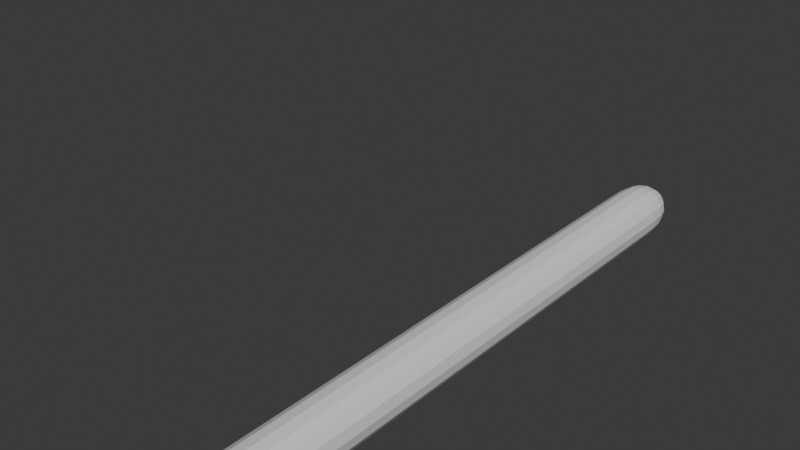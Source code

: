 # Source: ProceduralLeg.blend  (saved by Blender 4.5.87; exported with 4.5.12 LTS)
import bpy
from mathutils import Matrix  # noqa: F401  (used for matrix-valued properties, if any)

bpy.ops.wm.read_factory_settings(use_empty=True)
scene = bpy.context.scene
scene.name = 'Scene'

# ---- collections
col_collection = bpy.data.collections.new('Collection'); scene.collection.children.link(col_collection)

# ---- materials (node trees are filled in below, after node groups)
mat_material = bpy.data.materials.new('Material')
mat_material.alpha_threshold = 0.0
mat_material.roughness = 0.5
mat_material.line_color = (0.0, 0.0, 0.0, 1.0)

# ---- material node trees
mat_material.use_nodes = True; mat_material.node_tree.nodes.clear()
_N = mat_material.node_tree.nodes; _L = mat_material.node_tree.links
n0 = _N.new('ShaderNodeOutputMaterial'); n0.name = 'Material Output'; n0.location = (200, 100)
n1 = _N.new('ShaderNodeBsdfPrincipled'); n1.name = 'Principled BSDF'; n1.location = (-200, 100)
n1.inputs[3].default_value = 1.45
_L.new(n1.outputs[0], n0.inputs[0])
n0.is_active_output = True

# ---- world
world_world = bpy.data.worlds.new('World'); scene.world = world_world
world_world.use_nodes = True; world_world.node_tree.nodes.clear()
_N = world_world.node_tree.nodes; _L = world_world.node_tree.links
n0 = _N.new('ShaderNodeOutputWorld'); n0.name = 'World Output'; n0.location = (200, 100)
n1 = _N.new('ShaderNodeBackground'); n1.name = 'Background'; n1.location = (-200, 100)
n1.inputs[0].default_value = (0.05088, 0.05088, 0.05088, 1.0)
_L.new(n1.outputs[0], n0.inputs[0])
n0.is_active_output = True
world_world.color = (0.05088, 0.05088, 0.05088)
world_world.sun_shadow_jitter_overblur = 0.0

# ---- meshes
me_cube = bpy.data.meshes.new('Cube')
me_cube.from_pydata([(1.0, 11.78, 1.0), (1.0, 11.78, -1.0), (1.0, -11.78, 1.0), (1.0, -11.78, -1.0), (-1.0, 11.78, 1.0), (-1.0, 11.78, -1.0), (-1.0, -11.78, 1.0), (-1.0, -11.78, -1.0), (-1.0, 9.642, -1.0), (-1.0, 7.499, -1.0), (-1.0, 5.356, -1.0), (-1.0, 3.214, -1.0), (-1.0, 1.071, -1.0), (-1.0, -1.071, -1.0), (-1.0, -3.214, -1.0), (-1.0, -5.356, -1.0), (-1.0, -7.499, -1.0), (-1.0, -9.642, -1.0), (1.0, 9.642, 1.0), (1.0, 7.499, 1.0), (1.0, 5.356, 1.0), (1.0, 3.214, 1.0), (1.0, 1.071, 1.0), (1.0, -1.071, 1.0), (1.0, -3.214, 1.0), (1.0, -5.356, 1.0), (1.0, -7.499, 1.0), (1.0, -9.642, 1.0), (-1.0, -9.642, 1.0), (-1.0, -7.499, 1.0), (-1.0, -5.356, 1.0), (-1.0, -3.214, 1.0), (-1.0, -1.071, 1.0), (-1.0, 1.071, 1.0), (-1.0, 3.214, 1.0), (-1.0, 5.356, 1.0), (-1.0, 7.499, 1.0), (-1.0, 9.642, 1.0), (1.0, -9.642, -1.0), (1.0, -7.499, -1.0), (1.0, -5.356, -1.0), (1.0, -3.214, -1.0), (1.0, -1.071, -1.0), (1.0, 1.071, -1.0), (1.0, 3.214, -1.0), (1.0, 5.356, -1.0), (1.0, 7.499, -1.0), (1.0, 9.642, -1.0)], [], [(27, 28, 6, 2), (3, 2, 6, 7), (8, 37, 4, 5), (17, 38, 3, 7), (38, 27, 2, 3), (5, 4, 0, 1), (1, 0, 18, 47), (47, 18, 19, 46), (46, 19, 20, 45), (45, 20, 21, 44), (44, 21, 22, 43), (43, 22, 23, 42), (42, 23, 24, 41), (41, 24, 25, 40), (40, 25, 26, 39), (39, 26, 27, 38), (5, 1, 47, 8), (8, 47, 46, 9), (9, 46, 45, 10), (10, 45, 44, 11), (11, 44, 43, 12), (12, 43, 42, 13), (13, 42, 41, 14), (14, 41, 40, 15), (15, 40, 39, 16), (16, 39, 38, 17), (7, 6, 28, 17), (17, 28, 29, 16), (16, 29, 30, 15), (15, 30, 31, 14), (14, 31, 32, 13), (13, 32, 33, 12), (12, 33, 34, 11), (11, 34, 35, 10), (10, 35, 36, 9), (9, 36, 37, 8), (0, 4, 37, 18), (18, 37, 36, 19), (19, 36, 35, 20), (20, 35, 34, 21), (21, 34, 33, 22), (22, 33, 32, 23), (23, 32, 31, 24), (24, 31, 30, 25), (25, 30, 29, 26), (26, 29, 28, 27)])
_uv = me_cube.uv_layers.new(name='UVMap')
_uv.uv.foreach_set('vector', [0.625, 0.7273, 0.875, 0.7273, 0.875, 0.75, 0.625, 0.75, 0.375, 0.75, 0.625, 0.75, 0.625, 1.0, 0.375, 1.0, 0.375, 0.2273, 0.625, 0.2273, 0.625, 0.25, 0.375, 0.25, 0.125, 0.7273, 0.375, 0.7273, 0.375, 0.75, 0.125, 0.75, 0.375, 0.7273, 0.625, 0.7273, 0.625, 0.75, 0.375, 0.75, 0.375, 0.25, 0.625, 0.25, 0.625, 0.5, 0.375, 0.5, 0.375, 0.5, 0.625, 0.5, 0.625, 0.5227, 0.375, 0.5227, 0.375, 0.5227, 0.625, 0.5227, 0.625, 0.5455, 0.375, 0.5455, 0.375, 0.5455, 0.625, 0.5455, 0.625, 0.5682, 0.375, 0.5682, 0.375, 0.5682, 0.625, 0.5682, 0.625, 0.5909, 0.375, 0.5909, 0.375, 0.5909, 0.625, 0.5909, 0.625, 0.6136, 0.375, 0.6136, 0.375, 0.6136, 0.625, 0.6136, 0.625, 0.6364, 0.375, 0.6364, 0.375, 0.6364, 0.625, 0.6364, 0.625, 0.6591, 0.375, 0.6591, 0.375, 0.6591, 0.625, 0.6591, 0.625, 0.6818, 0.375, 0.6818, 0.375, 0.6818, 0.625, 0.6818, 0.625, 0.7045, 0.375, 0.7045, 0.375, 0.7045, 0.625, 0.7045, 0.625, 0.7273, 0.375, 0.7273, 0.125, 0.5, 0.375, 0.5, 0.375, 0.5227, 0.125, 0.5227, 0.125, 0.5227, 0.375, 0.5227, 0.375, 0.5455, 0.125, 0.5455, 0.125, 0.5455, 0.375, 0.5455, 0.375, 0.5682, 0.125, 0.5682, 0.125, 0.5682, 0.375, 0.5682, 0.375, 0.5909, 0.125, 0.5909, 0.125, 0.5909, 0.375, 0.5909, 0.375, 0.6136, 0.125, 0.6136, 0.125, 0.6136, 0.375, 0.6136, 0.375, 0.6364, 0.125, 0.6364, 0.125, 0.6364, 0.375, 0.6364, 0.375, 0.6591, 0.125, 0.6591, 0.125, 0.6591, 0.375, 0.6591, 0.375, 0.6818, 0.125, 0.6818, 0.125, 0.6818, 0.375, 0.6818, 0.375, 0.7045, 0.125, 0.7045, 0.125, 0.7045, 0.375, 0.7045, 0.375, 0.7273, 0.125, 0.7273, 0.375, 0.0, 0.625, 0.0, 0.625, 0.02273, 0.375, 0.02273, 0.375, 0.02273, 0.625, 0.02273, 0.625, 0.04545, 0.375, 0.04545, 0.375, 0.04545, 0.625, 0.04545, 0.625, 0.06818, 0.375, 0.06818, 0.375, 0.06818, 0.625, 0.06818, 0.625, 0.09091, 0.375, 0.09091, 0.375, 0.09091, 0.625, 0.09091, 0.625, 0.1136, 0.375, 0.1136, 0.375, 0.1136, 0.625, 0.1136, 0.625, 0.1364, 0.375, 0.1364, 0.375, 0.1364, 0.625, 0.1364, 0.625, 0.1591, 0.375, 0.1591, 0.375, 0.1591, 0.625, 0.1591, 0.625, 0.1818, 0.375, 0.1818, 0.375, 0.1818, 0.625, 0.1818, 0.625, 0.2045, 0.375, 0.2045, 0.375, 0.2045, 0.625, 0.2045, 0.625, 0.2273, 0.375, 0.2273, 0.625, 0.5, 0.875, 0.5, 0.875, 0.5227, 0.625, 0.5227, 0.625, 0.5227, 0.875, 0.5227, 0.875, 0.5455, 0.625, 0.5455, 0.625, 0.5455, 0.875, 0.5455, 0.875, 0.5682, 0.625, 0.5682, 0.625, 0.5682, 0.875, 0.5682, 0.875, 0.5909, 0.625, 0.5909, 0.625, 0.5909, 0.875, 0.5909, 0.875, 0.6136, 0.625, 0.6136, 0.625, 0.6136, 0.875, 0.6136, 0.875, 0.6364, 0.625, 0.6364, 0.625, 0.6364, 0.875, 0.6364, 0.875, 0.6591, 0.625, 0.6591, 0.625, 0.6591, 0.875, 0.6591, 0.875, 0.6818, 0.625, 0.6818, 0.625, 0.6818, 0.875, 0.6818, 0.875, 0.7045, 0.625, 0.7045, 0.625, 0.7045, 0.875, 0.7045, 0.875, 0.7273, 0.625, 0.7273])
me_cube.materials.append(mat_material)
me_cube.use_mirror_vertex_groups = False
me_cube.update()
me_cube_001 = bpy.data.meshes.new('Cube.001')
me_cube_001.from_pydata([(-1.0, -3.214, -1.0), (1.0, -3.214, 1.0), (-1.0, -3.214, 1.0), (1.0, -3.214, -1.0)], [(1, 3), (3, 0), (2, 0), (2, 1)], [])
_uv = me_cube_001.uv_layers.new(name='UVMap')
_uv.uv.foreach_set('vector', [])
me_cube_001.materials.append(mat_material)
me_cube_001.use_mirror_vertex_groups = False
me_cube_001.update()
me_cube_002 = bpy.data.meshes.new('Cube.002')
me_cube_002.from_pydata([(-1.0, 3.214, -1.0), (1.0, 3.214, 1.0), (-1.0, 3.214, 1.0), (1.0, 3.214, -1.0)], [(1, 3), (3, 0), (2, 0), (2, 1)], [])
_uv = me_cube_002.uv_layers.new(name='UVMap')
_uv.uv.foreach_set('vector', [])
me_cube_002.materials.append(mat_material)
me_cube_002.use_mirror_vertex_groups = False
me_cube_002.update()
arm_armature = bpy.data.armatures.new('Armature')  # bones are not reproduced

# ---- objects
ob_cube = bpy.data.objects.new('Cube', me_cube)
ob_armature = bpy.data.objects.new('Armature', arm_armature)
ob_cube_001 = bpy.data.objects.new('Cube.001', me_cube_001)
ob_cube_002 = bpy.data.objects.new('Cube.002', me_cube_002)

# ---- transforms, parenting, visibility, modifiers, constraints
ob_cube.parent = ob_armature
ob_cube.matrix_parent_inverse = Matrix(((0.474, -0.0, 0.0, -0.0), (0.0, -2.072e-08, -0.474, -2.438e-07), (-0.0, 0.474, -2.072e-08, 5.577), (-0.0, 0.0, 0.0, 1.0)))
ob_cube.location = (0.0, 0.0, 0.0)
ob_cube.lock_rotations_4d = False
ob_cube.empty_display_type = 'ARROWS'
ob_cube.lineart.crease_threshold = 0.0
_vg = ob_cube.vertex_groups.new(name='Root')
for _i, _w in zip([2, 3, 6, 7, 14, 15, 16, 17, 24, 25, 26, 27, 28, 29, 30, 31, 38, 39, 40, 41], [1.0, 1.0, 1.0, 1.0, 0.03462, 0.9577, 0.9981, 0.9999, 0.03462, 0.9577, 0.9981, 0.9999, 0.9999, 0.9981, 0.9577, 0.03462, 0.9999, 0.9981, 0.9577, 0.03462]): _vg.add([_i], _w, 'REPLACE')
_vg = ob_cube.vertex_groups.new(name='Portion1')
for _i, _w in zip([10, 11, 12, 13, 14, 15, 20, 21, 22, 23, 24, 25, 30, 31, 32, 33, 34, 35, 40, 41, 42, 43, 44, 45], [0.03462, 0.9577, 0.998, 0.998, 0.9577, 0.03462, 0.03462, 0.9577, 0.998, 0.998, 0.9577, 0.03462, 0.03462, 0.9577, 0.998, 0.998, 0.9577, 0.03462, 0.03462, 0.9577, 0.998, 0.998, 0.9577, 0.03462]): _vg.add([_i], _w, 'REPLACE')
_vg = ob_cube.vertex_groups.new(name='portion2')
for _i, _w in zip([0, 1, 4, 5, 8, 9, 10, 11, 18, 19, 20, 21, 34, 35, 36, 37, 44, 45, 46, 47], [1.0, 1.0, 1.0, 1.0, 0.9999, 0.9981, 0.9577, 0.03462, 0.9999, 0.9981, 0.9577, 0.03462, 0.03462, 0.9577, 0.9981, 0.9999, 0.03462, 0.9577, 0.9981, 0.9999]): _vg.add([_i], _w, 'REPLACE')
_vg = ob_cube.vertex_groups.new(name='tip')
_m = ob_cube.modifiers.new('Subdivision', 'SUBSURF')
_m.levels = 2
_m = ob_cube.modifiers.new('Armature', 'ARMATURE')
_m.object = ob_armature
ob_armature.location = (0.0, -11.77, 0.0)
ob_armature.rotation_euler = (-1.571, -0.0, 0.0)
ob_armature.scale = (2.11, 2.11, 2.11)
ob_armature.show_in_front = True
ob_cube_001.parent = ob_armature
ob_cube_001.matrix_parent_inverse = Matrix(((0.474, -0.0, 0.0, -0.0), (0.0, -2.072e-08, -0.474, -2.438e-07), (-0.0, 0.474, -2.072e-08, 5.577), (-0.0, 0.0, 0.0, 1.0)))
ob_cube_001.location = (0.0, 0.0, 0.0)
ob_cube_001.lock_rotations_4d = False
ob_cube_001.empty_display_type = 'ARROWS'
ob_cube_001.lineart.crease_threshold = 0.0
_vg = ob_cube_001.vertex_groups.new(name='Root')
_vg = ob_cube_001.vertex_groups.new(name='Portion1')
_vg.add([0, 1, 2, 3], 1.0, 'REPLACE')
_vg = ob_cube_001.vertex_groups.new(name='portion2')
_vg = ob_cube_001.vertex_groups.new(name='tip')
_m = ob_cube_001.modifiers.new('Subdivision', 'SUBSURF')
_m.levels = 2
_m = ob_cube_001.modifiers.new('Armature', 'ARMATURE')
_m.object = ob_armature
ob_cube_002.parent = ob_armature
ob_cube_002.matrix_parent_inverse = Matrix(((0.474, -0.0, 0.0, -0.0), (0.0, -2.072e-08, -0.474, -2.438e-07), (-0.0, 0.474, -2.072e-08, 5.577), (-0.0, 0.0, 0.0, 1.0)))
ob_cube_002.location = (0.0, 0.0, 0.0)
ob_cube_002.lock_rotations_4d = False
ob_cube_002.empty_display_type = 'ARROWS'
ob_cube_002.lineart.crease_threshold = 0.0
_vg = ob_cube_002.vertex_groups.new(name='Root')
_vg = ob_cube_002.vertex_groups.new(name='Portion1')
_vg.add([0, 1, 2, 3], 1.0, 'REPLACE')
_vg = ob_cube_002.vertex_groups.new(name='portion2')
_vg = ob_cube_002.vertex_groups.new(name='tip')
_m = ob_cube_002.modifiers.new('Subdivision', 'SUBSURF')
_m.levels = 2
_m = ob_cube_002.modifiers.new('Armature', 'ARMATURE')
_m.object = ob_armature

# ---- collection membership
col_collection.objects.link(ob_cube)
col_collection.objects.link(ob_armature)
col_collection.objects.link(ob_cube_001)
col_collection.objects.link(ob_cube_002)

# ---- scene / render settings (as saved in the file)
scene.frame_start = 1; scene.frame_end = 250; scene.frame_set(1)
scene.render.engine = 'BLENDER_EEVEE_NEXT'
bpy.context.view_layer.update()

# ---- added for rendering (the .blend has no active camera and no usable light): camera, sun
cam_auto = bpy.data.cameras.new('AutoCamera')
cam_auto.lens = 50.0
cam_auto.sensor_width = 36.0
cam_auto.clip_end = 1000.0
ob_auto_camera = bpy.data.objects.new('AutoCamera', cam_auto)
scene.collection.objects.link(ob_auto_camera)
ob_auto_camera.location = (16.8941, -23.5662, 18.3153)
ob_auto_camera.rotation_euler = (1.09748, -7.21219e-08, 0.694738)
scene.camera = ob_auto_camera
light_auto_sun = bpy.data.lights.new('AutoSun', 'SUN')
light_auto_sun.energy = 3.0
light_auto_sun.angle = 0.0523599
ob_auto_sun = bpy.data.objects.new('AutoSun', light_auto_sun)
scene.collection.objects.link(ob_auto_sun)
ob_auto_sun.rotation_euler = (0.872665, 0.174533, 0.523599)
bpy.context.view_layer.update()
